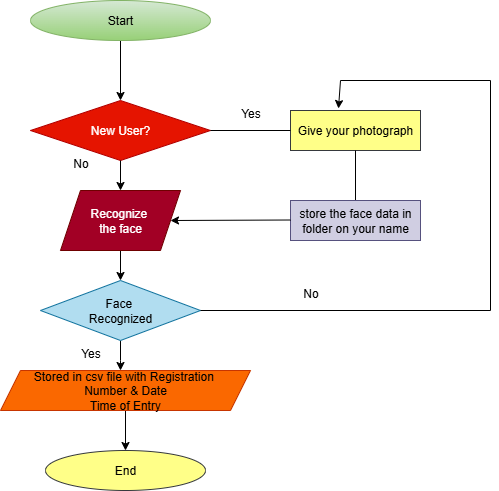

The diagram above was exported from draw.io. Its source (the exported page's mxGraphModel, read from the mxfile embedded in the PNG):
<mxGraphModel dx="872" dy="473" grid="1" gridSize="10" guides="1" tooltips="1" connect="1" arrows="1" fold="1" page="1" pageScale="1" pageWidth="850" pageHeight="1100" math="0" shadow="0">
  <root>
    <mxCell id="0" />
    <mxCell id="1" parent="0" />
    <mxCell id="M6cannlDsHWXb10G8WZs-3" value="" style="edgeStyle=orthogonalEdgeStyle;rounded=0;orthogonalLoop=1;jettySize=auto;html=1;labelBackgroundColor=none;fontColor=default;" edge="1" parent="1" source="M6cannlDsHWXb10G8WZs-1" target="M6cannlDsHWXb10G8WZs-2">
      <mxGeometry relative="1" as="geometry" />
    </mxCell>
    <mxCell id="M6cannlDsHWXb10G8WZs-1" value="Start" style="ellipse;whiteSpace=wrap;html=1;rounded=0;labelBackgroundColor=none;fillColor=#d5e8d4;gradientColor=#97d077;strokeColor=#82b366;" vertex="1" parent="1">
      <mxGeometry x="330" y="10" width="180" height="40" as="geometry" />
    </mxCell>
    <mxCell id="M6cannlDsHWXb10G8WZs-2" value="New User?" style="rhombus;whiteSpace=wrap;html=1;rounded=0;labelBackgroundColor=none;fillColor=#e51400;fontColor=#ffffff;strokeColor=#B20000;" vertex="1" parent="1">
      <mxGeometry x="330" y="110" width="180" height="60" as="geometry" />
    </mxCell>
    <mxCell id="M6cannlDsHWXb10G8WZs-4" value="Give your photograph" style="whiteSpace=wrap;html=1;rounded=0;labelBackgroundColor=none;fillColor=#ffff88;strokeColor=#36393d;" vertex="1" parent="1">
      <mxGeometry x="590" y="120" width="130" height="40" as="geometry" />
    </mxCell>
    <mxCell id="M6cannlDsHWXb10G8WZs-6" value="" style="endArrow=classic;html=1;rounded=0;entryX=0.369;entryY=-0.05;entryDx=0;entryDy=0;entryPerimeter=0;labelBackgroundColor=none;fontColor=default;" edge="1" parent="1" target="M6cannlDsHWXb10G8WZs-4">
      <mxGeometry width="50" height="50" relative="1" as="geometry">
        <mxPoint x="790" y="90" as="sourcePoint" />
        <mxPoint x="680" y="70" as="targetPoint" />
        <Array as="points">
          <mxPoint x="640" y="90" />
        </Array>
      </mxGeometry>
    </mxCell>
    <mxCell id="M6cannlDsHWXb10G8WZs-8" value="" style="endArrow=none;html=1;rounded=0;exitX=0.5;exitY=1;exitDx=0;exitDy=0;labelBackgroundColor=none;fontColor=default;" edge="1" parent="1" source="M6cannlDsHWXb10G8WZs-4" target="M6cannlDsHWXb10G8WZs-9">
      <mxGeometry width="50" height="50" relative="1" as="geometry">
        <mxPoint x="650" y="200" as="sourcePoint" />
        <mxPoint x="650" y="160" as="targetPoint" />
      </mxGeometry>
    </mxCell>
    <mxCell id="M6cannlDsHWXb10G8WZs-9" value="store the face data in folder on your name" style="rounded=0;whiteSpace=wrap;html=1;labelBackgroundColor=none;fillColor=#d0cee2;strokeColor=#56517e;" vertex="1" parent="1">
      <mxGeometry x="590" y="210" width="130" height="40" as="geometry" />
    </mxCell>
    <mxCell id="M6cannlDsHWXb10G8WZs-12" value="" style="endArrow=classic;html=1;rounded=0;entryX=1;entryY=0.5;entryDx=0;entryDy=0;labelBackgroundColor=none;fontColor=default;" edge="1" parent="1" target="M6cannlDsHWXb10G8WZs-13">
      <mxGeometry width="50" height="50" relative="1" as="geometry">
        <mxPoint x="590" y="229.5" as="sourcePoint" />
        <mxPoint x="520" y="229.5" as="targetPoint" />
      </mxGeometry>
    </mxCell>
    <mxCell id="M6cannlDsHWXb10G8WZs-18" value="" style="edgeStyle=orthogonalEdgeStyle;rounded=0;orthogonalLoop=1;jettySize=auto;html=1;labelBackgroundColor=none;fontColor=default;" edge="1" parent="1" source="M6cannlDsHWXb10G8WZs-13" target="M6cannlDsHWXb10G8WZs-17">
      <mxGeometry relative="1" as="geometry" />
    </mxCell>
    <mxCell id="M6cannlDsHWXb10G8WZs-13" value="Recognize&amp;nbsp;&lt;div&gt;the face&lt;/div&gt;" style="shape=parallelogram;perimeter=parallelogramPerimeter;whiteSpace=wrap;html=1;fixedSize=1;rounded=0;labelBackgroundColor=none;fillColor=#a20025;fontColor=#ffffff;strokeColor=#6F0000;" vertex="1" parent="1">
      <mxGeometry x="360" y="200" width="120" height="60" as="geometry" />
    </mxCell>
    <mxCell id="M6cannlDsHWXb10G8WZs-14" value="" style="endArrow=classic;html=1;rounded=0;entryX=0.5;entryY=0;entryDx=0;entryDy=0;labelBackgroundColor=none;fontColor=default;" edge="1" parent="1" target="M6cannlDsHWXb10G8WZs-13">
      <mxGeometry width="50" height="50" relative="1" as="geometry">
        <mxPoint x="420" y="170" as="sourcePoint" />
        <mxPoint x="470" y="120" as="targetPoint" />
      </mxGeometry>
    </mxCell>
    <mxCell id="M6cannlDsHWXb10G8WZs-16" value="" style="endArrow=none;html=1;rounded=0;labelBackgroundColor=none;fontColor=default;" edge="1" parent="1">
      <mxGeometry width="50" height="50" relative="1" as="geometry">
        <mxPoint x="790" y="320" as="sourcePoint" />
        <mxPoint x="790" y="90" as="targetPoint" />
      </mxGeometry>
    </mxCell>
    <mxCell id="M6cannlDsHWXb10G8WZs-28" style="edgeStyle=orthogonalEdgeStyle;rounded=0;orthogonalLoop=1;jettySize=auto;html=1;labelBackgroundColor=none;fontColor=default;" edge="1" parent="1" source="M6cannlDsHWXb10G8WZs-17">
      <mxGeometry relative="1" as="geometry">
        <mxPoint x="420" y="380" as="targetPoint" />
      </mxGeometry>
    </mxCell>
    <mxCell id="M6cannlDsHWXb10G8WZs-17" value="Face&amp;nbsp;&lt;div&gt;Recognized&lt;/div&gt;" style="rhombus;whiteSpace=wrap;html=1;rounded=0;labelBackgroundColor=none;fillColor=#b1ddf0;strokeColor=#10739e;" vertex="1" parent="1">
      <mxGeometry x="340" y="290" width="160" height="60" as="geometry" />
    </mxCell>
    <mxCell id="M6cannlDsHWXb10G8WZs-20" style="edgeStyle=orthogonalEdgeStyle;rounded=0;orthogonalLoop=1;jettySize=auto;html=1;exitX=0.5;exitY=1;exitDx=0;exitDy=0;labelBackgroundColor=none;fontColor=default;" edge="1" parent="1" source="M6cannlDsHWXb10G8WZs-17" target="M6cannlDsHWXb10G8WZs-17">
      <mxGeometry relative="1" as="geometry" />
    </mxCell>
    <mxCell id="M6cannlDsHWXb10G8WZs-21" value="" style="endArrow=none;html=1;rounded=0;labelBackgroundColor=none;fontColor=default;" edge="1" parent="1">
      <mxGeometry width="50" height="50" relative="1" as="geometry">
        <mxPoint x="500" y="320" as="sourcePoint" />
        <mxPoint x="790" y="320" as="targetPoint" />
      </mxGeometry>
    </mxCell>
    <mxCell id="M6cannlDsHWXb10G8WZs-22" value="End" style="ellipse;whiteSpace=wrap;html=1;rounded=0;labelBackgroundColor=none;fillColor=#ffff88;strokeColor=#36393d;" vertex="1" parent="1">
      <mxGeometry x="345" y="460" width="160" height="40" as="geometry" />
    </mxCell>
    <mxCell id="M6cannlDsHWXb10G8WZs-27" value="" style="endArrow=none;html=1;rounded=0;entryX=0;entryY=0.5;entryDx=0;entryDy=0;labelBackgroundColor=none;fontColor=default;" edge="1" parent="1" target="M6cannlDsHWXb10G8WZs-4">
      <mxGeometry width="50" height="50" relative="1" as="geometry">
        <mxPoint x="510" y="140" as="sourcePoint" />
        <mxPoint x="560" y="90" as="targetPoint" />
      </mxGeometry>
    </mxCell>
    <mxCell id="M6cannlDsHWXb10G8WZs-30" value="" style="edgeStyle=orthogonalEdgeStyle;rounded=0;orthogonalLoop=1;jettySize=auto;html=1;labelBackgroundColor=none;fontColor=default;" edge="1" parent="1" source="M6cannlDsHWXb10G8WZs-29" target="M6cannlDsHWXb10G8WZs-22">
      <mxGeometry relative="1" as="geometry" />
    </mxCell>
    <mxCell id="M6cannlDsHWXb10G8WZs-29" value="Stored in csv file with Registration&amp;nbsp;&lt;div&gt;Number &amp;amp; Date&lt;/div&gt;&lt;div&gt;Time of Entry&lt;/div&gt;" style="shape=parallelogram;perimeter=parallelogramPerimeter;whiteSpace=wrap;html=1;fixedSize=1;rounded=0;labelBackgroundColor=none;fillColor=#fa6800;fontColor=#000000;strokeColor=#C73500;" vertex="1" parent="1">
      <mxGeometry x="300" y="380" width="250" height="40" as="geometry" />
    </mxCell>
    <mxCell id="M6cannlDsHWXb10G8WZs-31" value="Yes" style="text;html=1;align=center;verticalAlign=middle;resizable=0;points=[];autosize=1;strokeColor=none;fillColor=none;rounded=0;labelBackgroundColor=none;" vertex="1" parent="1">
      <mxGeometry x="530" y="108" width="40" height="30" as="geometry" />
    </mxCell>
    <mxCell id="M6cannlDsHWXb10G8WZs-32" value="No" style="text;html=1;align=center;verticalAlign=middle;resizable=0;points=[];autosize=1;strokeColor=none;fillColor=none;rounded=0;labelBackgroundColor=none;" vertex="1" parent="1">
      <mxGeometry x="590" y="288" width="40" height="30" as="geometry" />
    </mxCell>
    <mxCell id="M6cannlDsHWXb10G8WZs-33" value="Yes" style="text;html=1;align=center;verticalAlign=middle;resizable=0;points=[];autosize=1;strokeColor=none;fillColor=none;rounded=0;labelBackgroundColor=none;" vertex="1" parent="1">
      <mxGeometry x="370" y="348" width="40" height="30" as="geometry" />
    </mxCell>
    <mxCell id="M6cannlDsHWXb10G8WZs-34" value="No" style="text;html=1;align=center;verticalAlign=middle;resizable=0;points=[];autosize=1;strokeColor=none;fillColor=none;rounded=0;labelBackgroundColor=none;" vertex="1" parent="1">
      <mxGeometry x="360" y="158" width="40" height="30" as="geometry" />
    </mxCell>
  </root>
</mxGraphModel>